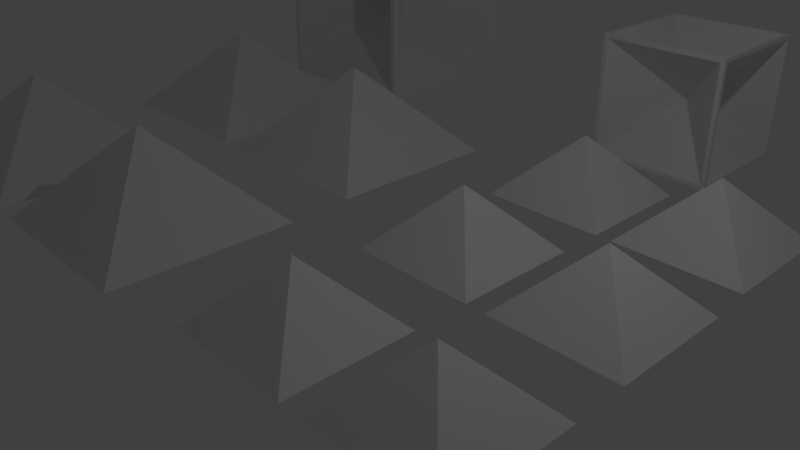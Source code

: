 # Source: CombinedDie.blend  (saved by Blender 2.78.0; exported with 4.5.12 LTS)
import bpy
from mathutils import Matrix  # noqa: F401  (used for matrix-valued properties, if any)

bpy.ops.wm.read_factory_settings(use_empty=True)
scene = bpy.context.scene
scene.name = 'Scene'

# ---- collections
col_collection_1 = bpy.data.collections.new('Collection 1'); scene.collection.children.link(col_collection_1)

# ---- world
world_world = bpy.data.worlds.new('World'); scene.world = world_world
world_world.color = (0.05088, 0.05088, 0.05088)
world_world.use_sun_shadow = False
world_world.sun_shadow_jitter_overblur = 0.0
world_world.cycles.sampling_method = 'MANUAL'

# ---- cameras
cam_camera = bpy.data.cameras.new('Camera')
cam_camera.clip_end = 100.0
cam_camera.lens = 35.0
cam_camera.sensor_width = 32.0
cam_camera.sensor_height = 18.0
cam_camera.ortho_scale = 7.314
cam_camera.dof.focus_distance = 0.0
cam_camera.dof.aperture_fstop = 128.0

# ---- lights
light_lamp = bpy.data.lights.new('Lamp', 'POINT')
light_lamp.transmission_factor = 0.0
light_lamp.cutoff_distance = 30.0
light_lamp.energy = 100.0
light_lamp.shadow_buffer_clip_start = 1.001
light_lamp.shadow_soft_size = 0.1
light_lamp.shadow_maximum_resolution = 0.006
light_lamp.use_absolute_resolution = True

# ---- meshes
me_cylinder_003 = bpy.data.meshes.new('Cylinder.003')
me_cylinder_003.from_pydata([(0.0, 1.0, -1.0), (0.0, 1.0, 1.0), (0.866, -0.5, -1.0), (0.866, -0.5, 1.0), (-0.866, -0.5, -1.0), (-0.866, -0.5, 1.0), (0.433, 0.25, -1.0), (0.433, 0.25, 1.0), (0.0, 1.0, 0.0), (0.866, -0.5, 0.0), (-5.96e-08, -0.5, -1.0), (0.0, -0.5, 1.0), (-0.866, -0.5, 0.0), (-0.433, 0.25, -1.0), (-0.433, 0.25, 1.0), (-0.433, 0.25, 0.0), (-5.96e-08, -0.5, 0.0), (0.433, 0.25, 0.0), (0.0, -0.5, 0.3783), (-0.433, 0.25, 0.3783), (0.433, 0.25, 0.3783), (-0.433, 0.25, 0.1782), (-5.96e-08, -0.5, 0.1782), (0.433, 0.25, 0.1782), (-0.433, 0.25, -0.4047), (-5.96e-08, -0.5, -0.4047), (0.433, 0.25, -0.4047), (-6.092, 1.109, -0.8331), (-5.38, 0.06553, 8.988), (-6.178, 5.48, 1.6), (-5.465, 4.436, 11.42), (-0.4205, -0.5, -1.0), (-0.4205, -0.5, 1.0), (-0.4205, -0.5, 0.0), (-0.433, 0.25, 1.0), (0.0, -0.5, 1.0), (-0.433, 0.25, -1.0), (-0.433, 0.25, 0.0), (-5.96e-08, -0.5, 0.0), (-5.96e-08, -0.5, -1.0), (0.3842, -0.5, 1.0), (0.3842, -0.5, -1.0), (0.3842, -0.5, 0.0), (0.0, 1.0, 0.183), (0.866, -0.5, 0.183), (-0.866, -0.5, 0.183), (-0.433, 0.25, 0.183), (-4.87e-08, -0.5, 0.183), (0.433, 0.25, 0.183), (-0.4205, -0.5, 0.183), (-4.87e-08, -0.5, 0.183), (-0.433, 0.25, 0.183), (0.3842, -0.5, 0.183), (0.866, -0.5, -0.4566), (-0.866, -0.5, -0.4566), (0.0, 1.0, -0.4566), (-0.433, 0.25, -0.4566), (-5.96e-08, -0.5, -0.4566), (0.433, 0.25, -0.4566), (-0.4205, -0.5, -0.4566), (-5.96e-08, -0.5, -0.4566), (-0.433, 0.25, -0.4566), (0.3842, -0.5, -0.4566), (0.3842, -0.236, 0.0), (-4.074e-08, -0.236, 0.0), (-4.074e-08, -0.236, 0.0), (-0.4205, -0.236, 0.0), (-4.074e-08, -0.236, -0.4566), (-0.4205, -0.236, -0.4566), (-4.074e-08, -0.236, -0.4566), (0.3842, -0.236, -0.4566), (-0.2165, 0.6249, -1.0), (-0.2165, 0.6249, 1.0), (-0.2165, 0.6249, 0.0), (-0.2165, 0.6249, 0.183), (-0.2165, 0.6249, -0.4566), (-0.6255, -0.08333, 1.0), (-0.1869, -0.5, 0.0), (-0.1869, -0.5, -1.0), (-0.1869, -0.5, 1.0), (-0.6255, -0.08333, -1.0), (-0.6255, -0.08333, 0.0), (-0.6255, -0.08333, 0.183), (-0.1869, -0.5, 0.183), (-0.6255, -0.08333, -0.4566), (-0.1869, -0.5, -0.4566), (-0.1869, -0.236, 0.0), (-0.1869, -0.236, -0.4566), (-0.03725, 0.02151, 0.183), (-0.03725, 0.02151, -7.529e-09), (-0.2297, -0.3118, -7.529e-09), (-0.03725, 0.02151, -7.529e-09), (-0.03725, 0.02151, 0.183), (-0.2297, -0.3118, 0.183), (-0.03725, 0.02151, -0.4566), (-0.03725, 0.02151, -0.4566), (-0.2297, -0.3118, -0.4566), (0.1792, 0.3965, -7.529e-09), (0.1792, 0.3965, 0.183), (0.1792, 0.3965, -0.4566), (0.6238, -0.08042, -1.0), (0.6238, -0.08042, 1.0), (0.1693, -0.5, -1.0), (0.1693, -0.5, 0.0), (0.6238, -0.08042, 0.0), (0.1693, -0.5, 1.0), (0.1693, -0.5, 0.183), (0.6238, -0.08042, 0.183), (0.6238, -0.08042, -0.4566), (0.1693, -0.5, -0.4566), (0.1693, -0.236, 0.0), (0.1693, -0.236, -0.4566), (0.2269, 0.607, 1.0), (0.2269, 0.607, -1.0), (-0.33, 0.4285, 1.0), (0.2269, 0.607, 0.0), (0.2269, 0.607, 0.183), (0.2269, 0.607, -0.4566), (-0.33, 0.4285, -1.0), (-0.33, 0.4285, 0.183), (-0.33, 0.4285, -0.4566), (0.06581, 0.2, -7.529e-09), (0.06581, 0.2, 0.183), (0.06581, 0.2, -0.4566)], [], [(107, 101, 3, 44), (49, 32, 5, 45), (101, 7, 11, 105), (74, 72, 1, 43), (113, 6, 13, 118), (80, 78, 31, 4), (6, 10, 22, 23), (100, 2, 41, 102), (75, 73, 8, 55), (61, 37, 15, 56), (51, 34, 14, 46), (79, 76, 5, 32), (7, 14, 19, 20), (112, 1, 72, 114), (59, 33, 12, 54), (33, 59, 68, 66), (106, 105, 11, 47), (108, 104, 9, 53), (117, 115, 17, 58), (116, 112, 7, 48), (18, 20, 19), (11, 7, 20, 18), (14, 11, 18, 19), (23, 22, 25, 26), (13, 6, 23, 21), (10, 13, 21, 22), (24, 26, 25), (21, 23, 26, 24), (22, 21, 24, 25), (103, 16, 64, 110), (83, 79, 32, 49), (47, 11, 35, 50), (57, 16, 38, 60), (11, 14, 34, 35), (82, 76, 34, 51), (82, 51, 92, 93), (13, 10, 39, 36), (44, 3, 40, 52), (53, 9, 42, 62), (9, 44, 52, 42), (74, 73, 97, 98), (16, 47, 50, 38), (77, 83, 49, 33), (115, 116, 48, 17), (103, 106, 47, 16), (37, 51, 46, 15), (73, 74, 43, 8), (33, 49, 45, 12), (104, 107, 44, 9), (2, 53, 62, 41), (80, 84, 61, 36), (10, 57, 60, 39), (78, 85, 59, 31), (113, 117, 58, 6), (100, 108, 53, 2), (102, 109, 57, 10), (31, 59, 54, 4), (36, 61, 56, 13), (71, 75, 55, 0), (111, 110, 64, 67), (87, 86, 66, 68), (16, 57, 67, 64), (85, 60, 69, 87), (62, 42, 63, 70), (60, 38, 65, 69), (109, 62, 70, 111), (77, 33, 66, 86), (118, 120, 75, 71), (61, 84, 96, 95), (56, 15, 89, 94), (119, 114, 72, 74), (38, 77, 86, 65), (59, 85, 87, 68), (69, 65, 86, 87), (39, 60, 85, 78), (4, 54, 84, 80), (38, 50, 83, 77), (12, 45, 82, 81), (54, 12, 81, 84), (45, 5, 76, 82), (50, 35, 79, 83), (35, 34, 76, 79), (36, 39, 78, 80), (96, 90, 91, 95), (90, 93, 92, 91), (121, 122, 98, 97), (123, 121, 97, 99), (37, 61, 95, 91), (119, 74, 98, 122), (81, 82, 93, 90), (73, 75, 99, 97), (51, 37, 91, 92), (120, 56, 94, 123), (84, 81, 90, 96), (15, 46, 88, 89), (57, 109, 111, 67), (70, 63, 110, 111), (41, 62, 109, 102), (6, 58, 108, 100), (17, 48, 107, 104), (42, 52, 106, 103), (42, 103, 110, 63), (58, 17, 104, 108), (52, 40, 105, 106), (6, 100, 102, 10), (3, 101, 105, 40), (48, 7, 101, 107), (75, 120, 123, 99), (46, 119, 122, 88), (94, 89, 121, 123), (89, 88, 122, 121), (46, 14, 114, 119), (13, 56, 120, 118), (0, 55, 117, 113), (8, 43, 116, 115), (43, 1, 112, 116), (55, 8, 115, 117), (7, 112, 114, 14), (0, 113, 118, 71)])
me_cylinder_003.use_remesh_preserve_volume = False
me_cylinder_003.use_remesh_preserve_attributes = False
me_cylinder_003.use_mirror_vertex_groups = False
me_cylinder_003.update()
me_cylinder_001 = bpy.data.meshes.new('Cylinder.001')
me_cylinder_001.from_pydata([(0.0, 1.0, -1.0), (0.0, 1.0, 1.0), (0.866, -0.5, -1.0), (0.866, -0.5, 1.0), (-0.866, -0.5, -1.0), (-0.866, -0.5, 1.0), (0.433, 0.25, -1.0), (0.433, 0.25, 1.0), (0.0, 1.0, 0.0), (0.866, -0.5, 0.0), (-5.96e-08, -0.5, -1.0), (0.0, -0.5, 1.0), (-0.866, -0.5, 0.0), (-0.433, 0.25, -1.0), (-0.433, 0.25, 1.0), (-0.433, 0.25, 0.0), (-5.96e-08, -0.5, 0.0), (0.433, 0.25, 0.0), (0.0, -0.5, 0.3783), (-0.433, 0.25, 0.3783), (0.433, 0.25, 0.3783), (-0.433, 0.25, 0.1782), (-5.96e-08, -0.5, 0.1782), (0.433, 0.25, 0.1782), (-0.433, 0.25, -0.4047), (-5.96e-08, -0.5, -0.4047), (0.433, 0.25, -0.4047), (-6.092, 1.109, -0.8331), (-5.38, 0.06553, 8.988), (-6.178, 5.48, 1.6), (-5.465, 4.436, 11.42), (-0.4205, -0.5, -1.0), (-0.4205, -0.5, 1.0), (-0.4205, -0.5, 0.0), (-0.433, 0.25, 1.0), (0.0, -0.5, 1.0), (-0.433, 0.25, -1.0), (-0.433, 0.25, 0.0), (-5.96e-08, -0.5, 0.0), (-5.96e-08, -0.5, -1.0), (0.3842, -0.5, 1.0), (0.3842, -0.5, -1.0), (0.3842, -0.5, 0.0), (0.0, 1.0, 0.183), (0.866, -0.5, 0.183), (-0.866, -0.5, 0.183), (-0.433, 0.25, 0.183), (-4.87e-08, -0.5, 0.183), (0.433, 0.25, 0.183), (-0.4205, -0.5, 0.183), (-4.87e-08, -0.5, 0.183), (-0.433, 0.25, 0.183), (0.3842, -0.5, 0.183), (0.866, -0.5, -0.4566), (-0.866, -0.5, -0.4566), (0.0, 1.0, -0.4566), (-0.433, 0.25, -0.4566), (-5.96e-08, -0.5, -0.4566), (0.433, 0.25, -0.4566), (-0.4205, -0.5, -0.4566), (-5.96e-08, -0.5, -0.4566), (-0.433, 0.25, -0.4566), (0.3842, -0.5, -0.4566), (0.3842, -0.236, 0.0), (-4.074e-08, -0.236, 0.0), (-4.074e-08, -0.236, 0.0), (-0.4205, -0.236, 0.0), (-4.074e-08, -0.236, -0.4566), (-0.4205, -0.236, -0.4566), (-4.074e-08, -0.236, -0.4566), (0.3842, -0.236, -0.4566), (-0.2165, 0.6249, -1.0), (-0.2165, 0.6249, 1.0), (-0.2165, 0.6249, 0.0), (-0.2165, 0.6249, 0.183), (-0.2165, 0.6249, -0.4566), (-0.6255, -0.08333, 1.0), (-0.1869, -0.5, 0.0), (-0.1869, -0.5, -1.0), (-0.1869, -0.5, 1.0), (-0.6255, -0.08333, -1.0), (-0.6255, -0.08333, 0.0), (-0.6255, -0.08333, 0.183), (-0.1869, -0.5, 0.183), (-0.6255, -0.08333, -0.4566), (-0.1869, -0.5, -0.4566), (-0.1869, -0.236, 0.0), (-0.1869, -0.236, -0.4566), (-0.03725, 0.02151, 0.183), (-0.03725, 0.02151, -7.529e-09), (-0.2297, -0.3118, -7.529e-09), (-0.03725, 0.02151, -7.529e-09), (-0.03725, 0.02151, 0.183), (-0.2297, -0.3118, 0.183), (-0.03725, 0.02151, -0.4566), (-0.03725, 0.02151, -0.4566), (-0.2297, -0.3118, -0.4566), (0.1792, 0.3965, -7.529e-09), (0.1792, 0.3965, 0.183), (0.1792, 0.3965, -0.4566), (0.6238, -0.08042, -1.0), (0.6238, -0.08042, 1.0), (0.1693, -0.5, -1.0), (0.1693, -0.5, 0.0), (0.6238, -0.08042, 0.0), (0.1693, -0.5, 1.0), (0.1693, -0.5, 0.183), (0.6238, -0.08042, 0.183), (0.6238, -0.08042, -0.4566), (0.1693, -0.5, -0.4566), (0.1693, -0.236, 0.0), (0.1693, -0.236, -0.4566), (0.2269, 0.607, 1.0), (0.2269, 0.607, -1.0), (-0.33, 0.4285, 1.0), (0.2269, 0.607, 0.0), (0.2269, 0.607, 0.183), (0.2269, 0.607, -0.4566), (-0.33, 0.4285, -1.0), (-0.33, 0.4285, 0.183), (-0.33, 0.4285, -0.4566), (0.06581, 0.2, -7.529e-09), (0.06581, 0.2, 0.183), (0.06581, 0.2, -0.4566)], [], [(107, 101, 3, 44), (49, 32, 5, 45), (101, 7, 11, 105), (74, 72, 1, 43), (113, 6, 13, 118), (80, 78, 31, 4), (6, 10, 22, 23), (100, 2, 41, 102), (75, 73, 8, 55), (61, 37, 15, 56), (51, 34, 14, 46), (79, 76, 5, 32), (7, 14, 19, 20), (112, 1, 72, 114), (59, 33, 12, 54), (33, 59, 68, 66), (106, 105, 11, 47), (108, 104, 9, 53), (117, 115, 17, 58), (116, 112, 7, 48), (18, 20, 19), (11, 7, 20, 18), (14, 11, 18, 19), (23, 22, 25, 26), (13, 6, 23, 21), (10, 13, 21, 22), (24, 26, 25), (21, 23, 26, 24), (22, 21, 24, 25), (103, 16, 64, 110), (83, 79, 32, 49), (47, 11, 35, 50), (57, 16, 38, 60), (11, 14, 34, 35), (82, 76, 34, 51), (82, 51, 92, 93), (13, 10, 39, 36), (44, 3, 40, 52), (53, 9, 42, 62), (9, 44, 52, 42), (74, 73, 97, 98), (16, 47, 50, 38), (77, 83, 49, 33), (115, 116, 48, 17), (103, 106, 47, 16), (37, 51, 46, 15), (73, 74, 43, 8), (33, 49, 45, 12), (104, 107, 44, 9), (2, 53, 62, 41), (80, 84, 61, 36), (10, 57, 60, 39), (78, 85, 59, 31), (113, 117, 58, 6), (100, 108, 53, 2), (102, 109, 57, 10), (31, 59, 54, 4), (36, 61, 56, 13), (71, 75, 55, 0), (111, 110, 64, 67), (87, 86, 66, 68), (16, 57, 67, 64), (85, 60, 69, 87), (62, 42, 63, 70), (60, 38, 65, 69), (109, 62, 70, 111), (77, 33, 66, 86), (118, 120, 75, 71), (61, 84, 96, 95), (56, 15, 89, 94), (119, 114, 72, 74), (38, 77, 86, 65), (59, 85, 87, 68), (69, 65, 86, 87), (39, 60, 85, 78), (4, 54, 84, 80), (38, 50, 83, 77), (12, 45, 82, 81), (54, 12, 81, 84), (45, 5, 76, 82), (50, 35, 79, 83), (35, 34, 76, 79), (36, 39, 78, 80), (96, 90, 91, 95), (90, 93, 92, 91), (121, 122, 98, 97), (123, 121, 97, 99), (37, 61, 95, 91), (119, 74, 98, 122), (81, 82, 93, 90), (73, 75, 99, 97), (51, 37, 91, 92), (120, 56, 94, 123), (84, 81, 90, 96), (15, 46, 88, 89), (57, 109, 111, 67), (70, 63, 110, 111), (41, 62, 109, 102), (6, 58, 108, 100), (17, 48, 107, 104), (42, 52, 106, 103), (42, 103, 110, 63), (58, 17, 104, 108), (52, 40, 105, 106), (6, 100, 102, 10), (3, 101, 105, 40), (48, 7, 101, 107), (75, 120, 123, 99), (46, 119, 122, 88), (94, 89, 121, 123), (89, 88, 122, 121), (46, 14, 114, 119), (13, 56, 120, 118), (0, 55, 117, 113), (8, 43, 116, 115), (43, 1, 112, 116), (55, 8, 115, 117), (7, 112, 114, 14), (0, 113, 118, 71)])
me_cylinder_001.use_remesh_preserve_volume = False
me_cylinder_001.use_remesh_preserve_attributes = False
me_cylinder_001.use_mirror_vertex_groups = False
me_cylinder_001.update()
me_plane_023 = bpy.data.meshes.new('Plane.023')
me_plane_023.from_pydata([(-1.584, -12.9, 3.0), (-4.384, -12.9, 3.0), (-1.584, -10.1, 3.0), (-4.384, -10.1, 3.0), (-2.984, -11.5, 1.6), (-2.615, -9.729, 1.729), (-2.984, -11.5, 1.7), (-4.284, -10.2, 3.0), (-1.684, -10.2, 3.0), (-1.684, -12.8, 3.0), (-4.284, -12.8, 3.0), (-1.564, -8.881, 3.0), (-4.364, -8.881, 3.0), (-1.564, -6.081, 3.0), (-4.364, -6.081, 3.0), (-2.964, -7.481, 1.6), (-2.596, -5.714, 1.729), (-2.964, -7.481, 1.7), (-4.264, -6.181, 3.0), (-1.664, -6.181, 3.0), (-1.664, -8.781, 3.0), (-4.264, -8.781, 3.0), (-1.484, -5.059, 3.0), (-4.284, -5.059, 3.0), (-1.484, -2.259, 3.0), (-4.284, -2.259, 3.0), (-2.884, -3.659, 1.6), (-2.516, -1.893, 1.729), (-2.884, -3.659, 1.7), (-4.184, -2.359, 3.0), (-1.584, -2.359, 3.0), (-1.584, -4.959, 3.0), (-4.184, -4.959, 3.0), (1.675, -12.9, 3.0), (-1.125, -12.9, 3.0), (1.675, -10.1, 3.0), (-1.125, -10.1, 3.0), (0.2747, -11.5, 1.6), (0.6433, -9.729, 1.729), (0.2747, -11.5, 1.7), (-1.025, -10.2, 3.0), (1.575, -10.2, 3.0), (1.575, -12.8, 3.0), (-1.025, -12.8, 3.0), (1.675, -8.881, 3.0), (-1.125, -8.881, 3.0), (1.675, -6.081, 3.0), (-1.125, -6.081, 3.0), (0.2747, -7.481, 1.6), (0.6433, -5.714, 1.729), (0.2747, -7.481, 1.7), (-1.025, -6.181, 3.0), (1.575, -6.181, 3.0), (1.575, -8.781, 3.0), (-1.025, -8.781, 3.0), (1.675, -5.059, 3.0), (-1.125, -5.059, 3.0), (1.675, -2.259, 3.0), (-1.125, -2.259, 3.0), (0.2747, -3.659, 1.6), (0.6433, -1.893, 1.729), (0.2747, -3.659, 1.7), (-1.025, -2.359, 3.0), (1.575, -2.359, 3.0), (1.575, -4.959, 3.0), (-1.025, -4.959, 3.0), (0.0, 0.0, 1.4), (-1.4, 1.4, 0.0), (1.4, 1.4, 0.0), (1.4, -1.4, 0.0), (-1.4, -1.4, 0.0), (1.5, -1.5, -1.192e-07), (-1.5, -1.5, 1.192e-07), (1.5, 1.5, -2.384e-07), (-1.5, 1.5, 0.0), (1.5, -1.5, 3.0), (-1.5, -1.5, 3.0), (1.5, 1.5, 3.0), (-1.5, 1.5, 3.0), (-0.1, -1.192e-07, 1.5), (-1.5, 1.4, 2.9), (-1.5, 1.4, 0.1), (-1.5, -1.4, 0.1), (-1.5, -1.4, 2.9), (0.1, -1.192e-07, 1.5), (1.5, 1.4, 0.1), (1.5, 1.4, 2.9), (1.5, -1.4, 2.9), (1.5, -1.4, 0.1), (1.311e-07, 0.1, 1.5), (1.4, 1.5, 0.1), (-1.4, 1.5, 0.1), (-1.4, 1.5, 2.9), (1.4, 1.5, 2.9), (1.311e-07, -0.1, 1.5), (1.4, -1.5, 2.9), (-1.4, -1.5, 2.9), (-1.4, -1.5, 0.1), (1.4, -1.5, 0.1), (1.399e-07, 0.0, 1.6), (1.4, 1.4, 3.0), (-1.4, 1.4, 3.0), (-1.4, -1.4, 3.0), (1.4, -1.4, 3.0)], [], [(8, 6, 7), (4, 3, 1), (2, 3, 4), (0, 2, 4), (1, 0, 4), (9, 6, 8), (10, 6, 9), (6, 10, 7), (1, 10, 9, 0), (0, 9, 8, 2), (2, 8, 7, 3), (1, 3, 7, 10), (19, 17, 18), (15, 14, 12), (13, 14, 15), (11, 13, 15), (12, 11, 15), (20, 17, 19), (21, 17, 20), (17, 21, 18), (12, 21, 20, 11), (11, 20, 19, 13), (13, 19, 18, 14), (12, 14, 18, 21), (30, 28, 29), (26, 25, 23), (24, 25, 26), (22, 24, 26), (23, 22, 26), (31, 28, 30), (32, 28, 31), (28, 32, 29), (23, 32, 31, 22), (22, 31, 30, 24), (24, 30, 29, 25), (23, 25, 29, 32), (41, 39, 40), (37, 36, 34), (35, 36, 37), (33, 35, 37), (34, 33, 37), (42, 39, 41), (43, 39, 42), (39, 43, 40), (34, 43, 42, 33), (33, 42, 41, 35), (35, 41, 40, 36), (34, 36, 40, 43), (52, 50, 51), (48, 47, 45), (46, 47, 48), (44, 46, 48), (45, 44, 48), (53, 50, 52), (54, 50, 53), (50, 54, 51), (45, 54, 53, 44), (44, 53, 52, 46), (46, 52, 51, 47), (45, 47, 51, 54), (63, 61, 62), (59, 58, 56), (57, 58, 59), (55, 57, 59), (56, 55, 59), (64, 61, 63), (65, 61, 64), (61, 65, 62), (56, 65, 64, 55), (55, 64, 63, 57), (57, 63, 62, 58), (56, 58, 62, 65), (66, 69, 68), (69, 66, 70), (66, 67, 70), (67, 66, 68), (79, 82, 81), (82, 79, 83), (79, 80, 83), (80, 79, 81), (84, 87, 86), (87, 84, 88), (84, 85, 88), (85, 84, 86), (89, 92, 91), (92, 89, 93), (89, 90, 93), (90, 89, 91), (94, 97, 96), (97, 94, 98), (94, 95, 98), (95, 94, 96), (99, 102, 101), (102, 99, 103), (99, 100, 103), (100, 99, 101), (75, 103, 100, 77), (76, 102, 103, 75), (76, 78, 101, 102), (77, 100, 101, 78), (86, 77, 73, 85), (71, 88, 85, 73), (88, 71, 75, 87), (75, 77, 86, 87), (72, 97, 98, 71), (98, 95, 75, 71), (75, 95, 96, 76), (96, 97, 72, 76), (83, 76, 72, 82), (72, 74, 81, 82), (81, 74, 78, 80), (76, 83, 80, 78), (73, 90, 91, 74), (91, 92, 78, 74), (78, 92, 93, 77), (93, 90, 73, 77), (69, 71, 73, 68), (70, 72, 71, 69), (67, 74, 72, 70), (68, 73, 74, 67)])
me_plane_023.use_remesh_preserve_volume = False
me_plane_023.use_remesh_preserve_attributes = False
me_plane_023.use_mirror_vertex_groups = False
me_plane_023.update()
me_plane_022 = bpy.data.meshes.new('Plane.022')
me_plane_022.from_pydata([(-1.584, -12.9, 3.0), (-4.384, -12.9, 3.0), (-1.584, -10.1, 3.0), (-4.384, -10.1, 3.0), (-2.984, -11.5, 1.6), (-2.615, -9.729, 1.729), (-2.984, -11.5, 1.7), (-4.284, -10.2, 3.0), (-1.684, -10.2, 3.0), (-1.684, -12.8, 3.0), (-4.284, -12.8, 3.0), (-1.564, -8.881, 3.0), (-4.364, -8.881, 3.0), (-1.564, -6.081, 3.0), (-4.364, -6.081, 3.0), (-2.964, -7.481, 1.6), (-2.596, -5.714, 1.729), (-2.964, -7.481, 1.7), (-4.264, -6.181, 3.0), (-1.664, -6.181, 3.0), (-1.664, -8.781, 3.0), (-4.264, -8.781, 3.0), (-1.484, -5.059, 3.0), (-4.284, -5.059, 3.0), (-1.484, -2.259, 3.0), (-4.284, -2.259, 3.0), (-2.884, -3.659, 1.6), (-2.516, -1.893, 1.729), (-2.884, -3.659, 1.7), (-4.184, -2.359, 3.0), (-1.584, -2.359, 3.0), (-1.584, -4.959, 3.0), (-4.184, -4.959, 3.0), (1.675, -12.9, 3.0), (-1.125, -12.9, 3.0), (1.675, -10.1, 3.0), (-1.125, -10.1, 3.0), (0.2747, -11.5, 1.6), (0.6433, -9.729, 1.729), (0.2747, -11.5, 1.7), (-1.025, -10.2, 3.0), (1.575, -10.2, 3.0), (1.575, -12.8, 3.0), (-1.025, -12.8, 3.0), (1.675, -8.881, 3.0), (-1.125, -8.881, 3.0), (1.675, -6.081, 3.0), (-1.125, -6.081, 3.0), (0.2747, -7.481, 1.6), (0.6433, -5.714, 1.729), (0.2747, -7.481, 1.7), (-1.025, -6.181, 3.0), (1.575, -6.181, 3.0), (1.575, -8.781, 3.0), (-1.025, -8.781, 3.0), (1.675, -5.059, 3.0), (-1.125, -5.059, 3.0), (1.675, -2.259, 3.0), (-1.125, -2.259, 3.0), (0.2747, -3.659, 1.6), (0.6433, -1.893, 1.729), (0.2747, -3.659, 1.7), (-1.025, -2.359, 3.0), (1.575, -2.359, 3.0), (1.575, -4.959, 3.0), (-1.025, -4.959, 3.0), (0.0, 0.0, 1.4), (-1.4, 1.4, 0.0), (1.4, 1.4, 0.0), (1.4, -1.4, 0.0), (-1.4, -1.4, 0.0), (1.5, -1.5, -1.192e-07), (-1.5, -1.5, 1.192e-07), (1.5, 1.5, -2.384e-07), (-1.5, 1.5, 0.0), (1.5, -1.5, 3.0), (-1.5, -1.5, 3.0), (1.5, 1.5, 3.0), (-1.5, 1.5, 3.0), (-0.1, -1.192e-07, 1.5), (-1.5, 1.4, 2.9), (-1.5, 1.4, 0.1), (-1.5, -1.4, 0.1), (-1.5, -1.4, 2.9), (0.1, -1.192e-07, 1.5), (1.5, 1.4, 0.1), (1.5, 1.4, 2.9), (1.5, -1.4, 2.9), (1.5, -1.4, 0.1), (1.311e-07, 0.1, 1.5), (1.4, 1.5, 0.1), (-1.4, 1.5, 0.1), (-1.4, 1.5, 2.9), (1.4, 1.5, 2.9), (1.311e-07, -0.1, 1.5), (1.4, -1.5, 2.9), (-1.4, -1.5, 2.9), (-1.4, -1.5, 0.1), (1.4, -1.5, 0.1), (1.399e-07, 0.0, 1.6), (1.4, 1.4, 3.0), (-1.4, 1.4, 3.0), (-1.4, -1.4, 3.0), (1.4, -1.4, 3.0)], [], [(8, 6, 7), (4, 3, 1), (2, 3, 4), (0, 2, 4), (1, 0, 4), (9, 6, 8), (10, 6, 9), (6, 10, 7), (1, 10, 9, 0), (0, 9, 8, 2), (2, 8, 7, 3), (1, 3, 7, 10), (19, 17, 18), (15, 14, 12), (13, 14, 15), (11, 13, 15), (12, 11, 15), (20, 17, 19), (21, 17, 20), (17, 21, 18), (12, 21, 20, 11), (11, 20, 19, 13), (13, 19, 18, 14), (12, 14, 18, 21), (30, 28, 29), (26, 25, 23), (24, 25, 26), (22, 24, 26), (23, 22, 26), (31, 28, 30), (32, 28, 31), (28, 32, 29), (23, 32, 31, 22), (22, 31, 30, 24), (24, 30, 29, 25), (23, 25, 29, 32), (41, 39, 40), (37, 36, 34), (35, 36, 37), (33, 35, 37), (34, 33, 37), (42, 39, 41), (43, 39, 42), (39, 43, 40), (34, 43, 42, 33), (33, 42, 41, 35), (35, 41, 40, 36), (34, 36, 40, 43), (52, 50, 51), (48, 47, 45), (46, 47, 48), (44, 46, 48), (45, 44, 48), (53, 50, 52), (54, 50, 53), (50, 54, 51), (45, 54, 53, 44), (44, 53, 52, 46), (46, 52, 51, 47), (45, 47, 51, 54), (63, 61, 62), (59, 58, 56), (57, 58, 59), (55, 57, 59), (56, 55, 59), (64, 61, 63), (65, 61, 64), (61, 65, 62), (56, 65, 64, 55), (55, 64, 63, 57), (57, 63, 62, 58), (56, 58, 62, 65), (66, 69, 68), (69, 66, 70), (66, 67, 70), (67, 66, 68), (79, 82, 81), (82, 79, 83), (79, 80, 83), (80, 79, 81), (84, 87, 86), (87, 84, 88), (84, 85, 88), (85, 84, 86), (89, 92, 91), (92, 89, 93), (89, 90, 93), (90, 89, 91), (94, 97, 96), (97, 94, 98), (94, 95, 98), (95, 94, 96), (99, 102, 101), (102, 99, 103), (99, 100, 103), (100, 99, 101), (75, 103, 100, 77), (76, 102, 103, 75), (76, 78, 101, 102), (77, 100, 101, 78), (86, 77, 73, 85), (71, 88, 85, 73), (88, 71, 75, 87), (75, 77, 86, 87), (72, 97, 98, 71), (98, 95, 75, 71), (75, 95, 96, 76), (96, 97, 72, 76), (83, 76, 72, 82), (72, 74, 81, 82), (81, 74, 78, 80), (76, 83, 80, 78), (73, 90, 91, 74), (91, 92, 78, 74), (78, 92, 93, 77), (93, 90, 73, 77), (69, 71, 73, 68), (70, 72, 71, 69), (67, 74, 72, 70), (68, 73, 74, 67)])
me_plane_022.use_remesh_preserve_volume = False
me_plane_022.use_remesh_preserve_attributes = False
me_plane_022.use_mirror_vertex_groups = False
me_plane_022.update()
me_plane_006 = bpy.data.meshes.new('Plane.006')
me_plane_006.from_pydata([(-1.584, -12.9, 3.0), (-4.384, -12.9, 3.0), (-1.584, -10.1, 3.0), (-4.384, -10.1, 3.0), (-2.984, -11.5, 1.6), (-2.615, -9.729, 1.729), (-2.984, -11.5, 1.7), (-4.284, -10.2, 3.0), (-1.684, -10.2, 3.0), (-1.684, -12.8, 3.0), (-4.284, -12.8, 3.0), (-1.564, -8.881, 3.0), (-4.364, -8.881, 3.0), (-1.564, -6.081, 3.0), (-4.364, -6.081, 3.0), (-2.964, -7.481, 1.6), (-2.596, -5.714, 1.729), (-2.964, -7.481, 1.7), (-4.264, -6.181, 3.0), (-1.664, -6.181, 3.0), (-1.664, -8.781, 3.0), (-4.264, -8.781, 3.0), (-1.484, -5.059, 3.0), (-4.284, -5.059, 3.0), (-1.484, -2.259, 3.0), (-4.284, -2.259, 3.0), (-2.884, -3.659, 1.6), (-2.516, -1.893, 1.729), (-2.884, -3.659, 1.7), (-4.184, -2.359, 3.0), (-1.584, -2.359, 3.0), (-1.584, -4.959, 3.0), (-4.184, -4.959, 3.0), (1.675, -12.9, 3.0), (-1.125, -12.9, 3.0), (1.675, -10.1, 3.0), (-1.125, -10.1, 3.0), (0.2747, -11.5, 1.6), (0.6433, -9.729, 1.729), (0.2747, -11.5, 1.7), (-1.025, -10.2, 3.0), (1.575, -10.2, 3.0), (1.575, -12.8, 3.0), (-1.025, -12.8, 3.0), (1.675, -8.881, 3.0), (-1.125, -8.881, 3.0), (1.675, -6.081, 3.0), (-1.125, -6.081, 3.0), (0.2747, -7.481, 1.6), (0.6433, -5.714, 1.729), (0.2747, -7.481, 1.7), (-1.025, -6.181, 3.0), (1.575, -6.181, 3.0), (1.575, -8.781, 3.0), (-1.025, -8.781, 3.0), (1.675, -5.059, 3.0), (-1.125, -5.059, 3.0), (1.675, -2.259, 3.0), (-1.125, -2.259, 3.0), (0.2747, -3.659, 1.6), (0.6433, -1.893, 1.729), (0.2747, -3.659, 1.7), (-1.025, -2.359, 3.0), (1.575, -2.359, 3.0), (1.575, -4.959, 3.0), (-1.025, -4.959, 3.0), (0.0, 0.0, 1.4), (-1.4, 1.4, 0.0), (1.4, 1.4, 0.0), (1.4, -1.4, 0.0), (-1.4, -1.4, 0.0), (1.5, -1.5, -1.192e-07), (-1.5, -1.5, 1.192e-07), (1.5, 1.5, -2.384e-07), (-1.5, 1.5, 0.0), (1.5, -1.5, 3.0), (-1.5, -1.5, 3.0), (1.5, 1.5, 3.0), (-1.5, 1.5, 3.0), (-0.1, -1.192e-07, 1.5), (-1.5, 1.4, 2.9), (-1.5, 1.4, 0.1), (-1.5, -1.4, 0.1), (-1.5, -1.4, 2.9), (0.1, -1.192e-07, 1.5), (1.5, 1.4, 0.1), (1.5, 1.4, 2.9), (1.5, -1.4, 2.9), (1.5, -1.4, 0.1), (1.311e-07, 0.1, 1.5), (1.4, 1.5, 0.1), (-1.4, 1.5, 0.1), (-1.4, 1.5, 2.9), (1.4, 1.5, 2.9), (1.311e-07, -0.1, 1.5), (1.4, -1.5, 2.9), (-1.4, -1.5, 2.9), (-1.4, -1.5, 0.1), (1.4, -1.5, 0.1), (1.399e-07, 0.0, 1.6), (1.4, 1.4, 3.0), (-1.4, 1.4, 3.0), (-1.4, -1.4, 3.0), (1.4, -1.4, 3.0)], [], [(8, 6, 7), (4, 3, 1), (2, 3, 4), (0, 2, 4), (1, 0, 4), (9, 6, 8), (10, 6, 9), (6, 10, 7), (1, 10, 9, 0), (0, 9, 8, 2), (2, 8, 7, 3), (1, 3, 7, 10), (19, 17, 18), (15, 14, 12), (13, 14, 15), (11, 13, 15), (12, 11, 15), (20, 17, 19), (21, 17, 20), (17, 21, 18), (12, 21, 20, 11), (11, 20, 19, 13), (13, 19, 18, 14), (12, 14, 18, 21), (30, 28, 29), (26, 25, 23), (24, 25, 26), (22, 24, 26), (23, 22, 26), (31, 28, 30), (32, 28, 31), (28, 32, 29), (23, 32, 31, 22), (22, 31, 30, 24), (24, 30, 29, 25), (23, 25, 29, 32), (41, 39, 40), (37, 36, 34), (35, 36, 37), (33, 35, 37), (34, 33, 37), (42, 39, 41), (43, 39, 42), (39, 43, 40), (34, 43, 42, 33), (33, 42, 41, 35), (35, 41, 40, 36), (34, 36, 40, 43), (52, 50, 51), (48, 47, 45), (46, 47, 48), (44, 46, 48), (45, 44, 48), (53, 50, 52), (54, 50, 53), (50, 54, 51), (45, 54, 53, 44), (44, 53, 52, 46), (46, 52, 51, 47), (45, 47, 51, 54), (63, 61, 62), (59, 58, 56), (57, 58, 59), (55, 57, 59), (56, 55, 59), (64, 61, 63), (65, 61, 64), (61, 65, 62), (56, 65, 64, 55), (55, 64, 63, 57), (57, 63, 62, 58), (56, 58, 62, 65), (66, 69, 68), (69, 66, 70), (66, 67, 70), (67, 66, 68), (79, 82, 81), (82, 79, 83), (79, 80, 83), (80, 79, 81), (84, 87, 86), (87, 84, 88), (84, 85, 88), (85, 84, 86), (89, 92, 91), (92, 89, 93), (89, 90, 93), (90, 89, 91), (94, 97, 96), (97, 94, 98), (94, 95, 98), (95, 94, 96), (99, 102, 101), (102, 99, 103), (99, 100, 103), (100, 99, 101), (75, 103, 100, 77), (76, 102, 103, 75), (76, 78, 101, 102), (77, 100, 101, 78), (86, 77, 73, 85), (71, 88, 85, 73), (88, 71, 75, 87), (75, 77, 86, 87), (72, 97, 98, 71), (98, 95, 75, 71), (75, 95, 96, 76), (96, 97, 72, 76), (83, 76, 72, 82), (72, 74, 81, 82), (81, 74, 78, 80), (76, 83, 80, 78), (73, 90, 91, 74), (91, 92, 78, 74), (78, 92, 93, 77), (93, 90, 73, 77), (69, 71, 73, 68), (70, 72, 71, 69), (67, 74, 72, 70), (68, 73, 74, 67)])
me_plane_006.use_remesh_preserve_volume = False
me_plane_006.use_remesh_preserve_attributes = False
me_plane_006.use_mirror_vertex_groups = False
me_plane_006.update()
me_cylinder = bpy.data.meshes.new('Cylinder')
me_cylinder.from_pydata([(0.0, 1.0, -1.0), (0.0, 1.0, 1.0), (0.866, -0.5, -1.0), (0.866, -0.5, 1.0), (-0.866, -0.5, -1.0), (-0.866, -0.5, 1.0), (0.433, 0.25, -1.0), (0.433, 0.25, 1.0), (0.0, 1.0, 0.0), (0.866, -0.5, 0.0), (-5.96e-08, -0.5, -1.0), (0.0, -0.5, 1.0), (-0.866, -0.5, 0.0), (-0.433, 0.25, -1.0), (-0.433, 0.25, 1.0), (-0.433, 0.25, 0.0), (-5.96e-08, -0.5, 0.0), (0.433, 0.25, 0.0), (0.0, -0.5, 0.3783), (-0.433, 0.25, 0.3783), (0.433, 0.25, 0.3783), (-0.433, 0.25, 0.1782), (-5.96e-08, -0.5, 0.1782), (0.433, 0.25, 0.1782), (-0.433, 0.25, -0.4047), (-5.96e-08, -0.5, -0.4047), (0.433, 0.25, -0.4047), (-6.092, 1.109, -0.8331), (-5.38, 0.06553, 8.988), (-6.178, 5.48, 1.6), (-5.465, 4.436, 11.42), (-0.4205, -0.5, -1.0), (-0.4205, -0.5, 1.0), (-0.4205, -0.5, 0.0), (-0.433, 0.25, 1.0), (0.0, -0.5, 1.0), (-0.433, 0.25, -1.0), (-0.433, 0.25, 0.0), (-5.96e-08, -0.5, 0.0), (-5.96e-08, -0.5, -1.0), (0.3842, -0.5, 1.0), (0.3842, -0.5, -1.0), (0.3842, -0.5, 0.0), (0.0, 1.0, 0.183), (0.866, -0.5, 0.183), (-0.866, -0.5, 0.183), (-0.433, 0.25, 0.183), (-4.87e-08, -0.5, 0.183), (0.433, 0.25, 0.183), (-0.4205, -0.5, 0.183), (-4.87e-08, -0.5, 0.183), (-0.433, 0.25, 0.183), (0.3842, -0.5, 0.183), (0.866, -0.5, -0.4566), (-0.866, -0.5, -0.4566), (0.0, 1.0, -0.4566), (-0.433, 0.25, -0.4566), (-5.96e-08, -0.5, -0.4566), (0.433, 0.25, -0.4566), (-0.4205, -0.5, -0.4566), (-5.96e-08, -0.5, -0.4566), (-0.433, 0.25, -0.4566), (0.3842, -0.5, -0.4566), (0.3842, -0.236, 0.0), (-4.074e-08, -0.236, 0.0), (-4.074e-08, -0.236, 0.0), (-0.4205, -0.236, 0.0), (-4.074e-08, -0.236, -0.4566), (-0.4205, -0.236, -0.4566), (-4.074e-08, -0.236, -0.4566), (0.3842, -0.236, -0.4566), (-0.2165, 0.6249, -1.0), (-0.2165, 0.6249, 1.0), (-0.2165, 0.6249, 0.0), (-0.2165, 0.6249, 0.183), (-0.2165, 0.6249, -0.4566), (-0.6255, -0.08333, 1.0), (-0.1869, -0.5, 0.0), (-0.1869, -0.5, -1.0), (-0.1869, -0.5, 1.0), (-0.6255, -0.08333, -1.0), (-0.6255, -0.08333, 0.0), (-0.6255, -0.08333, 0.183), (-0.1869, -0.5, 0.183), (-0.6255, -0.08333, -0.4566), (-0.1869, -0.5, -0.4566), (-0.1869, -0.236, 0.0), (-0.1869, -0.236, -0.4566), (-0.03725, 0.02151, 0.183), (-0.03725, 0.02151, -7.529e-09), (-0.2297, -0.3118, -7.529e-09), (-0.03725, 0.02151, -7.529e-09), (-0.03725, 0.02151, 0.183), (-0.2297, -0.3118, 0.183), (-0.03725, 0.02151, -0.4566), (-0.03725, 0.02151, -0.4566), (-0.2297, -0.3118, -0.4566), (0.1792, 0.3965, -7.529e-09), (0.1792, 0.3965, 0.183), (0.1792, 0.3965, -0.4566), (0.6238, -0.08042, -1.0), (0.6238, -0.08042, 1.0), (0.1693, -0.5, -1.0), (0.1693, -0.5, 0.0), (0.6238, -0.08042, 0.0), (0.1693, -0.5, 1.0), (0.1693, -0.5, 0.183), (0.6238, -0.08042, 0.183), (0.6238, -0.08042, -0.4566), (0.1693, -0.5, -0.4566), (0.1693, -0.236, 0.0), (0.1693, -0.236, -0.4566), (0.2269, 0.607, 1.0), (0.2269, 0.607, -1.0), (-0.33, 0.4285, 1.0), (0.2269, 0.607, 0.0), (0.2269, 0.607, 0.183), (0.2269, 0.607, -0.4566), (-0.33, 0.4285, -1.0), (-0.33, 0.4285, 0.183), (-0.33, 0.4285, -0.4566), (0.06581, 0.2, -7.529e-09), (0.06581, 0.2, 0.183), (0.06581, 0.2, -0.4566)], [], [(107, 101, 3, 44), (49, 32, 5, 45), (101, 7, 11, 105), (74, 72, 1, 43), (113, 6, 13, 118), (80, 78, 31, 4), (6, 10, 22, 23), (100, 2, 41, 102), (75, 73, 8, 55), (61, 37, 15, 56), (51, 34, 14, 46), (79, 76, 5, 32), (7, 14, 19, 20), (112, 1, 72, 114), (59, 33, 12, 54), (33, 59, 68, 66), (106, 105, 11, 47), (108, 104, 9, 53), (117, 115, 17, 58), (116, 112, 7, 48), (18, 20, 19), (11, 7, 20, 18), (14, 11, 18, 19), (23, 22, 25, 26), (13, 6, 23, 21), (10, 13, 21, 22), (24, 26, 25), (21, 23, 26, 24), (22, 21, 24, 25), (103, 16, 64, 110), (83, 79, 32, 49), (47, 11, 35, 50), (57, 16, 38, 60), (11, 14, 34, 35), (82, 76, 34, 51), (82, 51, 92, 93), (13, 10, 39, 36), (44, 3, 40, 52), (53, 9, 42, 62), (9, 44, 52, 42), (74, 73, 97, 98), (16, 47, 50, 38), (77, 83, 49, 33), (115, 116, 48, 17), (103, 106, 47, 16), (37, 51, 46, 15), (73, 74, 43, 8), (33, 49, 45, 12), (104, 107, 44, 9), (2, 53, 62, 41), (80, 84, 61, 36), (10, 57, 60, 39), (78, 85, 59, 31), (113, 117, 58, 6), (100, 108, 53, 2), (102, 109, 57, 10), (31, 59, 54, 4), (36, 61, 56, 13), (71, 75, 55, 0), (111, 110, 64, 67), (87, 86, 66, 68), (16, 57, 67, 64), (85, 60, 69, 87), (62, 42, 63, 70), (60, 38, 65, 69), (109, 62, 70, 111), (77, 33, 66, 86), (118, 120, 75, 71), (61, 84, 96, 95), (56, 15, 89, 94), (119, 114, 72, 74), (38, 77, 86, 65), (59, 85, 87, 68), (69, 65, 86, 87), (39, 60, 85, 78), (4, 54, 84, 80), (38, 50, 83, 77), (12, 45, 82, 81), (54, 12, 81, 84), (45, 5, 76, 82), (50, 35, 79, 83), (35, 34, 76, 79), (36, 39, 78, 80), (96, 90, 91, 95), (90, 93, 92, 91), (121, 122, 98, 97), (123, 121, 97, 99), (37, 61, 95, 91), (119, 74, 98, 122), (81, 82, 93, 90), (73, 75, 99, 97), (51, 37, 91, 92), (120, 56, 94, 123), (84, 81, 90, 96), (15, 46, 88, 89), (57, 109, 111, 67), (70, 63, 110, 111), (41, 62, 109, 102), (6, 58, 108, 100), (17, 48, 107, 104), (42, 52, 106, 103), (42, 103, 110, 63), (58, 17, 104, 108), (52, 40, 105, 106), (6, 100, 102, 10), (3, 101, 105, 40), (48, 7, 101, 107), (75, 120, 123, 99), (46, 119, 122, 88), (94, 89, 121, 123), (89, 88, 122, 121), (46, 14, 114, 119), (13, 56, 120, 118), (0, 55, 117, 113), (8, 43, 116, 115), (43, 1, 112, 116), (55, 8, 115, 117), (7, 112, 114, 14), (0, 113, 118, 71)])
me_cylinder.use_remesh_preserve_volume = False
me_cylinder.use_remesh_preserve_attributes = False
me_cylinder.use_mirror_vertex_groups = False
me_cylinder.update()

# ---- objects
ob_cylinder_002 = bpy.data.objects.new('Cylinder.002', me_cylinder_003)
ob_cylinder_001 = bpy.data.objects.new('Cylinder.001', me_cylinder_001)
ob_cubeshell_002 = bpy.data.objects.new('CubeShell.002', me_plane_023)
ob_cubeshell_001 = bpy.data.objects.new('CubeShell.001', me_plane_022)
ob_cubeshell = bpy.data.objects.new('CubeShell', me_plane_006)
ob_lamp = bpy.data.objects.new('Lamp', light_lamp)
ob_camera = bpy.data.objects.new('Camera', cam_camera)
ob_cylinder = bpy.data.objects.new('Cylinder', me_cylinder)

# ---- transforms, parenting, visibility, modifiers, constraints
ob_cylinder_002.location = (5.121, -6.872, 0.847)
ob_cylinder_002.scale = (1.8, 1.8, 0.8)
ob_cylinder_002.lineart.crease_threshold = 0.0
ob_cylinder_001.location = (1.885, -6.821, 0.3856)
ob_cylinder_001.scale = (0.9076, 0.9076, 0.3992)
ob_cylinder_001.lineart.crease_threshold = 0.0
ob_cubeshell_002.location = (5.935, 5.92, 1.0)
ob_cubeshell_002.rotation_euler = (-0.0, -3.142, -0.0)
ob_cubeshell_002.scale = (0.3333, 0.3333, 0.3333)
ob_cubeshell_002.lineart.crease_threshold = 0.0
ob_cubeshell_001.location = (0.9374, 5.92, 2.0)
ob_cubeshell_001.rotation_euler = (-0.0, -3.142, -0.0)
ob_cubeshell_001.scale = (0.6667, 0.6667, 0.6667)
ob_cubeshell_001.lineart.crease_threshold = 0.0
ob_cubeshell.location = (-5.759, 5.92, 3.0)
ob_cubeshell.rotation_euler = (-0.0, -3.142, -0.0)
ob_cubeshell.lineart.crease_threshold = 0.0
ob_lamp.location = (4.076, 1.005, 5.904)
ob_lamp.rotation_euler = (0.6503, 0.05522, 1.866)
ob_lamp.lock_rotations_4d = False
ob_lamp.empty_display_type = 'ARROWS'
ob_lamp.color = (0.0, 0.0, 0.0, 0.0)
ob_lamp.lineart.crease_threshold = 0.0
ob_camera.location = (7.481, -6.508, 5.344)
ob_camera.rotation_euler = (1.109, 0.0, 0.8149)
ob_camera.lock_rotations_4d = False
ob_camera.empty_display_type = 'ARROWS'
ob_camera.color = (0.0, 0.0, 0.0, 0.0)
ob_camera.display_type = 'WIRE'
ob_camera.lineart.crease_threshold = 0.0
ob_cylinder.location = (0.2613, -6.826, 0.2258)
ob_cylinder.scale = (0.4444, 0.4444, 0.1955)
ob_cylinder.lineart.crease_threshold = 0.0

# ---- collection membership
col_collection_1.objects.link(ob_cylinder_002)
col_collection_1.objects.link(ob_cylinder_001)
col_collection_1.objects.link(ob_cubeshell_002)
col_collection_1.objects.link(ob_cubeshell_001)
col_collection_1.objects.link(ob_cubeshell)
col_collection_1.objects.link(ob_lamp)
col_collection_1.objects.link(ob_camera)
col_collection_1.objects.link(ob_cylinder)

# ---- scene / render settings (as saved in the file)
scene.camera = ob_camera
scene.frame_start = 1; scene.frame_end = 250; scene.frame_set(1)
scene.render.engine = 'BLENDER_EEVEE_NEXT'
scene.render.resolution_percentage = 50
scene.render.dither_intensity = 0.0
scene.cycles.use_denoising = False
scene.cycles.samples = 128
scene.cycles.sampling_pattern = 'TABULATED_SOBOL'
scene.cycles.light_sampling_threshold = 0.0
scene.cycles.use_adaptive_sampling = False
scene.cycles.use_light_tree = False
scene.cycles.blur_glossy = 0.0
scene.cycles.sample_clamp_indirect = 0.0
scene.view_settings.view_transform = 'Standard'
bpy.context.view_layer.update()
